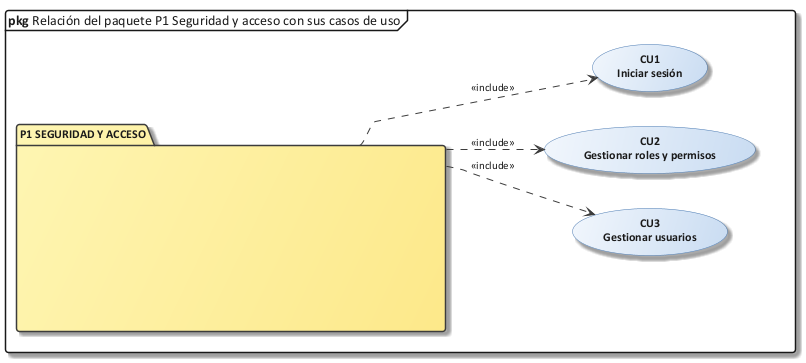

The diagram above was rendered by PlantUML. Its source (embedded in the PNG):
@startuml 26_rel_p1
!include C:/Users/Sergio Estaca Paco/Desktop/HeadSalud/Docs/diagramas/estilo_ea.iuml
skinparam PackageBackgroundColor #FFF6B3/#FDE98A
mainframe **pkg** Relación del paquete P1 Seguridad y acceso con sus casos de uso
left to right direction
package "P1 SEGURIDAD Y ACCESO" as PK {
  skinparam rectangle<<oculto>> {
    BackgroundColor transparent
    BorderColor transparent
    StereotypeFontSize 0
    shadowing false
  }
  rectangle "<size:40>                                        </size>\n\n\n" <<oculto>> as X
}
usecase "CU1\nIniciar sesión" as CU1
PK ..> CU1 : <<include>>
usecase "CU2\nGestionar roles y permisos" as CU2
PK ..> CU2 : <<include>>
usecase "CU3\nGestionar usuarios" as CU3
PK ..> CU3 : <<include>>
@enduml